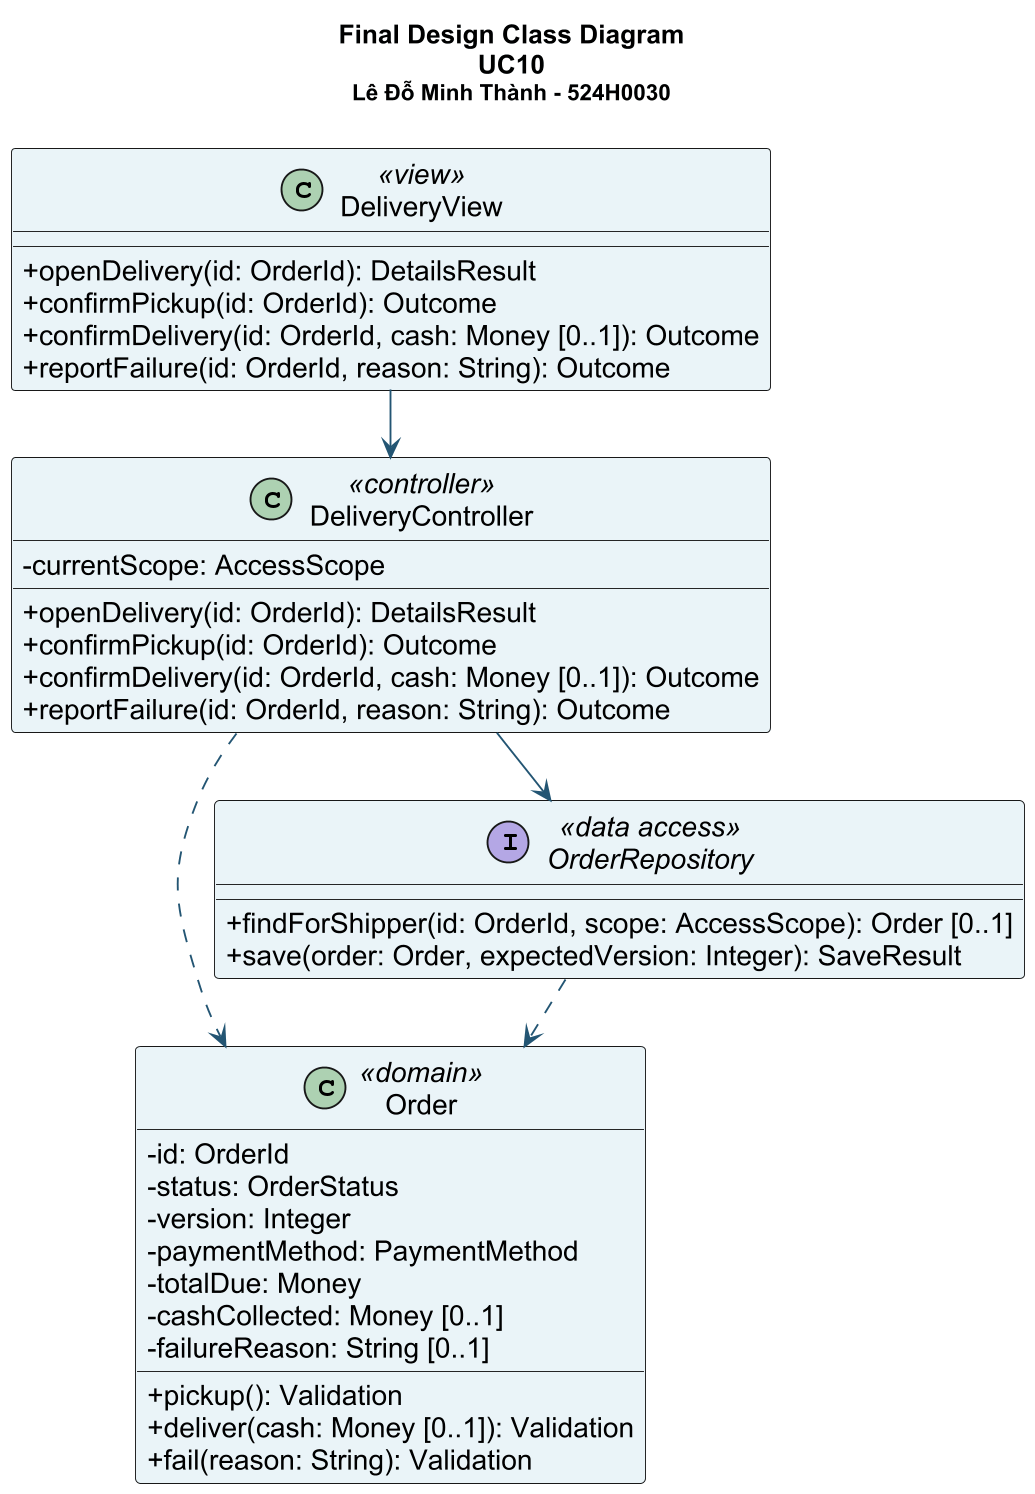

The diagram above was rendered by PlantUML. Its source (embedded in the PNG):
@startuml
skinparam backgroundColor #FFFFFF
skinparam defaultFontName Arial
skinparam defaultFontSize 15
skinparam shadowing false
skinparam ArrowColor #235573
skinparam activityBackgroundColor #EAF4F8
skinparam classBackgroundColor #EAF4F8
skinparam stateBackgroundColor #EAF4F8
skinparam sequenceParticipantBackgroundColor #EAF4F8
skinparam dpi 180
title Final Design Class Diagram\nUC10\n<size:12>Lê Đỗ Minh Thành - 524H0030</size>
!pragma layout smetana
skinparam classAttributeIconSize 0
class DeliveryView <<view>> {
+openDelivery(id: OrderId): DetailsResult
+confirmPickup(id: OrderId): Outcome
+confirmDelivery(id: OrderId, cash: Money [0..1]): Outcome
+reportFailure(id: OrderId, reason: String): Outcome
}
class DeliveryController <<controller>> {
-currentScope: AccessScope
+openDelivery(id: OrderId): DetailsResult
+confirmPickup(id: OrderId): Outcome
+confirmDelivery(id: OrderId, cash: Money [0..1]): Outcome
+reportFailure(id: OrderId, reason: String): Outcome
}
class Order <<domain>> {
-id: OrderId
-status: OrderStatus
-version: Integer
-paymentMethod: PaymentMethod
-totalDue: Money
-cashCollected: Money [0..1]
-failureReason: String [0..1]
+pickup(): Validation
+deliver(cash: Money [0..1]): Validation
+fail(reason: String): Validation
}
interface OrderRepository <<data access>> {
+findForShipper(id: OrderId, scope: AccessScope): Order [0..1]
+save(order: Order, expectedVersion: Integer): SaveResult
}
DeliveryView --> DeliveryController
DeliveryController --> OrderRepository
DeliveryController ..> Order
OrderRepository ..> Order
@enduml